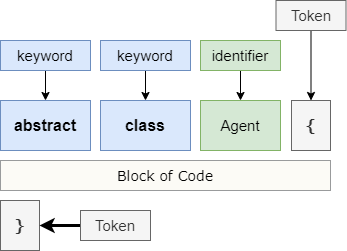

The diagram above was exported from draw.io. Its source (the exported page's mxGraphModel, read from the mxfile embedded in the PNG):
<mxGraphModel dx="1860" dy="579" grid="1" gridSize="10" guides="1" tooltips="1" connect="1" arrows="1" fold="1" page="1" pageScale="1" pageWidth="850" pageHeight="1100" math="0" shadow="0">
  <root>
    <mxCell id="rkpTOmA3qYIEzaS-uim3-0" />
    <mxCell id="rkpTOmA3qYIEzaS-uim3-1" parent="rkpTOmA3qYIEzaS-uim3-0" />
    <mxCell id="rkpTOmA3qYIEzaS-uim3-2" value="class" style="rounded=0;whiteSpace=wrap;html=1;fillColor=#dae8fc;strokeColor=#6c8ebf;fontSize=16;fontStyle=1;" vertex="1" parent="rkpTOmA3qYIEzaS-uim3-1">
      <mxGeometry x="80" y="340" width="90" height="50" as="geometry" />
    </mxCell>
    <mxCell id="rkpTOmA3qYIEzaS-uim3-3" style="edgeStyle=orthogonalEdgeStyle;rounded=0;orthogonalLoop=1;jettySize=auto;html=1;exitX=0.5;exitY=1;exitDx=0;exitDy=0;fontSize=15;" edge="1" parent="rkpTOmA3qYIEzaS-uim3-1" source="rkpTOmA3qYIEzaS-uim3-4" target="rkpTOmA3qYIEzaS-uim3-2">
      <mxGeometry relative="1" as="geometry" />
    </mxCell>
    <mxCell id="rkpTOmA3qYIEzaS-uim3-4" value="&lt;span style=&quot;font-weight: normal&quot;&gt;keyword&lt;/span&gt;" style="rounded=0;whiteSpace=wrap;html=1;fillColor=#dae8fc;strokeColor=#6c8ebf;fontSize=15;fontStyle=1;" vertex="1" parent="rkpTOmA3qYIEzaS-uim3-1">
      <mxGeometry x="80" y="280" width="90" height="30" as="geometry" />
    </mxCell>
    <mxCell id="rkpTOmA3qYIEzaS-uim3-5" value="&lt;span style=&quot;font-weight: normal&quot;&gt;Agent&lt;/span&gt;" style="rounded=0;whiteSpace=wrap;html=1;fillColor=#d5e8d4;strokeColor=#82b366;fontSize=15;fontStyle=1;" vertex="1" parent="rkpTOmA3qYIEzaS-uim3-1">
      <mxGeometry x="180" y="340" width="80" height="50" as="geometry" />
    </mxCell>
    <mxCell id="rkpTOmA3qYIEzaS-uim3-6" style="edgeStyle=orthogonalEdgeStyle;rounded=0;orthogonalLoop=1;jettySize=auto;html=1;exitX=0.5;exitY=1;exitDx=0;exitDy=0;fontSize=15;" edge="1" parent="rkpTOmA3qYIEzaS-uim3-1" source="rkpTOmA3qYIEzaS-uim3-7" target="rkpTOmA3qYIEzaS-uim3-5">
      <mxGeometry relative="1" as="geometry" />
    </mxCell>
    <mxCell id="rkpTOmA3qYIEzaS-uim3-7" value="&lt;span style=&quot;font-weight: normal&quot;&gt;identifier&lt;/span&gt;" style="rounded=0;whiteSpace=wrap;html=1;fillColor=#d5e8d4;strokeColor=#82b366;fontSize=15;fontStyle=1;" vertex="1" parent="rkpTOmA3qYIEzaS-uim3-1">
      <mxGeometry x="180" y="280" width="80" height="30" as="geometry" />
    </mxCell>
    <mxCell id="rkpTOmA3qYIEzaS-uim3-8" value="&lt;font face=&quot;Verdana&quot;&gt;{&lt;/font&gt;" style="rounded=0;whiteSpace=wrap;html=1;fillColor=#f5f5f5;strokeColor=#666666;fontSize=15;fontStyle=1;fontColor=#333333;" vertex="1" parent="rkpTOmA3qYIEzaS-uim3-1">
      <mxGeometry x="271" y="340" width="39" height="50" as="geometry" />
    </mxCell>
    <mxCell id="rkpTOmA3qYIEzaS-uim3-9" style="edgeStyle=orthogonalEdgeStyle;rounded=0;orthogonalLoop=1;jettySize=auto;html=1;exitX=0.5;exitY=1;exitDx=0;exitDy=0;fontSize=15;" edge="1" parent="rkpTOmA3qYIEzaS-uim3-1" source="rkpTOmA3qYIEzaS-uim3-10" target="rkpTOmA3qYIEzaS-uim3-8">
      <mxGeometry relative="1" as="geometry" />
    </mxCell>
    <mxCell id="rkpTOmA3qYIEzaS-uim3-10" value="&lt;span style=&quot;font-weight: normal&quot;&gt;Token&lt;/span&gt;" style="rounded=0;whiteSpace=wrap;html=1;fillColor=#f5f5f5;strokeColor=#666666;fontSize=15;fontStyle=1;fontColor=#333333;" vertex="1" parent="rkpTOmA3qYIEzaS-uim3-1">
      <mxGeometry x="255.5" y="240" width="70" height="30" as="geometry" />
    </mxCell>
    <mxCell id="rkpTOmA3qYIEzaS-uim3-11" value="&lt;font face=&quot;Verdana&quot;&gt;}&lt;/font&gt;" style="rounded=0;whiteSpace=wrap;html=1;fillColor=#f5f5f5;strokeColor=#666666;fontSize=15;fontStyle=1;fontColor=#333333;" vertex="1" parent="rkpTOmA3qYIEzaS-uim3-1">
      <mxGeometry x="-20" y="440" width="39" height="50" as="geometry" />
    </mxCell>
    <mxCell id="rkpTOmA3qYIEzaS-uim3-12" value="Block of Code" style="rounded=0;whiteSpace=wrap;html=1;fontFamily=Verdana;fontSize=14;opacity=50;fillColor=#f9f7ed;strokeColor=#36393d;" vertex="1" parent="rkpTOmA3qYIEzaS-uim3-1">
      <mxGeometry x="-20" y="400" width="330" height="30" as="geometry" />
    </mxCell>
    <mxCell id="rkpTOmA3qYIEzaS-uim3-13" style="edgeStyle=orthogonalEdgeStyle;rounded=0;orthogonalLoop=1;jettySize=auto;html=1;exitX=0;exitY=0.5;exitDx=0;exitDy=0;entryX=1;entryY=0.5;entryDx=0;entryDy=0;strokeWidth=3;fontFamily=Verdana;fontSize=14;" edge="1" parent="rkpTOmA3qYIEzaS-uim3-1" source="rkpTOmA3qYIEzaS-uim3-14" target="rkpTOmA3qYIEzaS-uim3-11">
      <mxGeometry relative="1" as="geometry" />
    </mxCell>
    <mxCell id="rkpTOmA3qYIEzaS-uim3-14" value="&lt;span style=&quot;font-weight: normal&quot;&gt;Token&lt;/span&gt;" style="rounded=0;whiteSpace=wrap;html=1;fillColor=#f5f5f5;strokeColor=#666666;fontSize=15;fontStyle=1;fontColor=#333333;" vertex="1" parent="rkpTOmA3qYIEzaS-uim3-1">
      <mxGeometry x="60" y="450" width="70" height="30" as="geometry" />
    </mxCell>
    <mxCell id="rkpTOmA3qYIEzaS-uim3-15" value="abstract" style="rounded=0;whiteSpace=wrap;html=1;fillColor=#dae8fc;strokeColor=#6c8ebf;fontSize=16;fontStyle=1;" vertex="1" parent="rkpTOmA3qYIEzaS-uim3-1">
      <mxGeometry x="-20" y="340" width="90" height="50" as="geometry" />
    </mxCell>
    <mxCell id="rkpTOmA3qYIEzaS-uim3-16" style="edgeStyle=orthogonalEdgeStyle;rounded=0;orthogonalLoop=1;jettySize=auto;html=1;exitX=0.5;exitY=1;exitDx=0;exitDy=0;fontSize=15;" edge="1" parent="rkpTOmA3qYIEzaS-uim3-1" source="rkpTOmA3qYIEzaS-uim3-17">
      <mxGeometry relative="1" as="geometry">
        <mxPoint x="25" y="340" as="targetPoint" />
      </mxGeometry>
    </mxCell>
    <mxCell id="rkpTOmA3qYIEzaS-uim3-17" value="&lt;span style=&quot;font-weight: normal&quot;&gt;keyword&lt;/span&gt;" style="rounded=0;whiteSpace=wrap;html=1;fillColor=#dae8fc;strokeColor=#6c8ebf;fontSize=15;fontStyle=1;" vertex="1" parent="rkpTOmA3qYIEzaS-uim3-1">
      <mxGeometry x="-20" y="280" width="90" height="30" as="geometry" />
    </mxCell>
  </root>
</mxGraphModel>